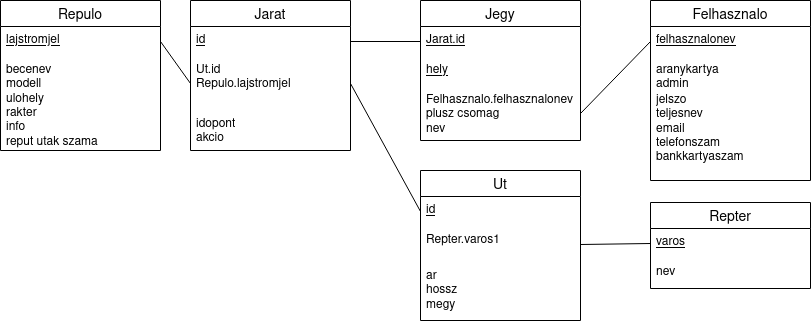

The diagram above was exported from draw.io. Its source (the exported page's mxGraphModel, read from the mxfile embedded in the PNG):
<mxGraphModel dx="992" dy="579" grid="1" gridSize="10" guides="1" tooltips="1" connect="1" arrows="1" fold="1" page="1" pageScale="1" pageWidth="850" pageHeight="1100" math="0" shadow="0">
  <root>
    <mxCell id="0" />
    <mxCell id="1" parent="0" />
    <mxCell id="lgrKN7xAIjQ8AgRbihTf-22" value="Felhasznalo" style="swimlane;fontStyle=0;childLayout=stackLayout;horizontal=1;startSize=26;horizontalStack=0;resizeParent=1;resizeParentMax=0;resizeLast=0;collapsible=1;marginBottom=0;align=center;fontSize=14;" parent="1" vertex="1">
      <mxGeometry x="660" y="20" width="160" height="180" as="geometry" />
    </mxCell>
    <mxCell id="lgrKN7xAIjQ8AgRbihTf-23" value="&lt;u&gt;felhasznalonev&lt;/u&gt;" style="text;strokeColor=none;fillColor=none;spacingLeft=4;spacingRight=4;overflow=hidden;rotatable=0;points=[[0,0.5],[1,0.5]];portConstraint=eastwest;fontSize=12;whiteSpace=wrap;html=1;" parent="lgrKN7xAIjQ8AgRbihTf-22" vertex="1">
      <mxGeometry y="26" width="160" height="30" as="geometry" />
    </mxCell>
    <mxCell id="lgrKN7xAIjQ8AgRbihTf-24" value="aranykartya&lt;br&gt;admin" style="text;strokeColor=none;fillColor=none;spacingLeft=4;spacingRight=4;overflow=hidden;rotatable=0;points=[[0,0.5],[1,0.5]];portConstraint=eastwest;fontSize=12;whiteSpace=wrap;html=1;" parent="lgrKN7xAIjQ8AgRbihTf-22" vertex="1">
      <mxGeometry y="56" width="160" height="30" as="geometry" />
    </mxCell>
    <mxCell id="lgrKN7xAIjQ8AgRbihTf-25" value="jelszo&lt;br&gt;teljesnev&lt;br&gt;&lt;div&gt;email&lt;/div&gt;&lt;div&gt;telefonszam&lt;br&gt;bankkartyaszam&lt;br&gt;&lt;/div&gt;" style="text;strokeColor=none;fillColor=none;spacingLeft=4;spacingRight=4;overflow=hidden;rotatable=0;points=[[0,0.5],[1,0.5]];portConstraint=eastwest;fontSize=12;whiteSpace=wrap;html=1;" parent="lgrKN7xAIjQ8AgRbihTf-22" vertex="1">
      <mxGeometry y="86" width="160" height="94" as="geometry" />
    </mxCell>
    <mxCell id="lgrKN7xAIjQ8AgRbihTf-32" value="Ut" style="swimlane;fontStyle=0;childLayout=stackLayout;horizontal=1;startSize=26;horizontalStack=0;resizeParent=1;resizeParentMax=0;resizeLast=0;collapsible=1;marginBottom=0;align=center;fontSize=14;" parent="1" vertex="1">
      <mxGeometry x="430" y="190" width="160" height="150" as="geometry" />
    </mxCell>
    <mxCell id="lgrKN7xAIjQ8AgRbihTf-33" value="&lt;u&gt;id&lt;/u&gt;" style="text;strokeColor=none;fillColor=none;spacingLeft=4;spacingRight=4;overflow=hidden;rotatable=0;points=[[0,0.5],[1,0.5]];portConstraint=eastwest;fontSize=12;whiteSpace=wrap;html=1;" parent="lgrKN7xAIjQ8AgRbihTf-32" vertex="1">
      <mxGeometry y="26" width="160" height="30" as="geometry" />
    </mxCell>
    <mxCell id="lgrKN7xAIjQ8AgRbihTf-34" value="Repter.varos1" style="text;strokeColor=none;fillColor=none;spacingLeft=4;spacingRight=4;overflow=hidden;rotatable=0;points=[[0,0.5],[1,0.5]];portConstraint=eastwest;fontSize=12;whiteSpace=wrap;html=1;" parent="lgrKN7xAIjQ8AgRbihTf-32" vertex="1">
      <mxGeometry y="56" width="160" height="36" as="geometry" />
    </mxCell>
    <mxCell id="lgrKN7xAIjQ8AgRbihTf-35" value="ar&lt;br&gt;hossz&lt;br&gt;megy" style="text;strokeColor=none;fillColor=none;spacingLeft=4;spacingRight=4;overflow=hidden;rotatable=0;points=[[0,0.5],[1,0.5]];portConstraint=eastwest;fontSize=12;whiteSpace=wrap;html=1;" parent="lgrKN7xAIjQ8AgRbihTf-32" vertex="1">
      <mxGeometry y="92" width="160" height="58" as="geometry" />
    </mxCell>
    <mxCell id="lgrKN7xAIjQ8AgRbihTf-36" value="Repter" style="swimlane;fontStyle=0;childLayout=stackLayout;horizontal=1;startSize=26;horizontalStack=0;resizeParent=1;resizeParentMax=0;resizeLast=0;collapsible=1;marginBottom=0;align=center;fontSize=14;" parent="1" vertex="1">
      <mxGeometry x="660" y="222" width="160" height="86" as="geometry" />
    </mxCell>
    <mxCell id="lgrKN7xAIjQ8AgRbihTf-37" value="&lt;u&gt;varos&lt;/u&gt;" style="text;strokeColor=none;fillColor=none;spacingLeft=4;spacingRight=4;overflow=hidden;rotatable=0;points=[[0,0.5],[1,0.5]];portConstraint=eastwest;fontSize=12;whiteSpace=wrap;html=1;" parent="lgrKN7xAIjQ8AgRbihTf-36" vertex="1">
      <mxGeometry y="26" width="160" height="30" as="geometry" />
    </mxCell>
    <mxCell id="lgrKN7xAIjQ8AgRbihTf-38" value="nev" style="text;strokeColor=none;fillColor=none;spacingLeft=4;spacingRight=4;overflow=hidden;rotatable=0;points=[[0,0.5],[1,0.5]];portConstraint=eastwest;fontSize=12;whiteSpace=wrap;html=1;" parent="lgrKN7xAIjQ8AgRbihTf-36" vertex="1">
      <mxGeometry y="56" width="160" height="30" as="geometry" />
    </mxCell>
    <mxCell id="lgrKN7xAIjQ8AgRbihTf-40" value="Jarat" style="swimlane;fontStyle=0;childLayout=stackLayout;horizontal=1;startSize=26;horizontalStack=0;resizeParent=1;resizeParentMax=0;resizeLast=0;collapsible=1;marginBottom=0;align=center;fontSize=14;" parent="1" vertex="1">
      <mxGeometry x="200" y="20" width="160" height="150" as="geometry" />
    </mxCell>
    <mxCell id="lgrKN7xAIjQ8AgRbihTf-41" value="&lt;u&gt;id&lt;/u&gt;" style="text;strokeColor=none;fillColor=none;spacingLeft=4;spacingRight=4;overflow=hidden;rotatable=0;points=[[0,0.5],[1,0.5]];portConstraint=eastwest;fontSize=12;whiteSpace=wrap;html=1;" parent="lgrKN7xAIjQ8AgRbihTf-40" vertex="1">
      <mxGeometry y="26" width="160" height="30" as="geometry" />
    </mxCell>
    <mxCell id="lgrKN7xAIjQ8AgRbihTf-42" value="Ut.id&lt;br&gt;Repulo.lajstromjel" style="text;strokeColor=none;fillColor=none;spacingLeft=4;spacingRight=4;overflow=hidden;rotatable=0;points=[[0,0.5],[1,0.5]];portConstraint=eastwest;fontSize=12;whiteSpace=wrap;html=1;" parent="lgrKN7xAIjQ8AgRbihTf-40" vertex="1">
      <mxGeometry y="56" width="160" height="54" as="geometry" />
    </mxCell>
    <mxCell id="lgrKN7xAIjQ8AgRbihTf-43" value="idopont&lt;br&gt;akcio" style="text;strokeColor=none;fillColor=none;spacingLeft=4;spacingRight=4;overflow=hidden;rotatable=0;points=[[0,0.5],[1,0.5]];portConstraint=eastwest;fontSize=12;whiteSpace=wrap;html=1;" parent="lgrKN7xAIjQ8AgRbihTf-40" vertex="1">
      <mxGeometry y="110" width="160" height="40" as="geometry" />
    </mxCell>
    <mxCell id="lgrKN7xAIjQ8AgRbihTf-57" value="Repulo" style="swimlane;fontStyle=0;childLayout=stackLayout;horizontal=1;startSize=26;horizontalStack=0;resizeParent=1;resizeParentMax=0;resizeLast=0;collapsible=1;marginBottom=0;align=center;fontSize=14;" parent="1" vertex="1">
      <mxGeometry x="10" y="20" width="160" height="150" as="geometry" />
    </mxCell>
    <mxCell id="lgrKN7xAIjQ8AgRbihTf-58" value="&lt;u&gt;lajstromjel&lt;/u&gt;" style="text;strokeColor=none;fillColor=none;spacingLeft=4;spacingRight=4;overflow=hidden;rotatable=0;points=[[0,0.5],[1,0.5]];portConstraint=eastwest;fontSize=12;whiteSpace=wrap;html=1;" parent="lgrKN7xAIjQ8AgRbihTf-57" vertex="1">
      <mxGeometry y="26" width="160" height="30" as="geometry" />
    </mxCell>
    <mxCell id="lgrKN7xAIjQ8AgRbihTf-59" value="becenev&lt;br&gt;modell&lt;br&gt;ulohely&lt;br&gt;rakter&lt;br&gt;info&lt;br&gt;reput utak szama" style="text;strokeColor=none;fillColor=none;spacingLeft=4;spacingRight=4;overflow=hidden;rotatable=0;points=[[0,0.5],[1,0.5]];portConstraint=eastwest;fontSize=12;whiteSpace=wrap;html=1;" parent="lgrKN7xAIjQ8AgRbihTf-57" vertex="1">
      <mxGeometry y="56" width="160" height="94" as="geometry" />
    </mxCell>
    <mxCell id="lgrKN7xAIjQ8AgRbihTf-65" value="Jegy" style="swimlane;fontStyle=0;childLayout=stackLayout;horizontal=1;startSize=26;horizontalStack=0;resizeParent=1;resizeParentMax=0;resizeLast=0;collapsible=1;marginBottom=0;align=center;fontSize=14;" parent="1" vertex="1">
      <mxGeometry x="430" y="20" width="160" height="140" as="geometry" />
    </mxCell>
    <mxCell id="lgrKN7xAIjQ8AgRbihTf-66" value="&lt;u&gt;Jarat.id&lt;/u&gt;" style="text;strokeColor=none;fillColor=none;spacingLeft=4;spacingRight=4;overflow=hidden;rotatable=0;points=[[0,0.5],[1,0.5]];portConstraint=eastwest;fontSize=12;whiteSpace=wrap;html=1;" parent="lgrKN7xAIjQ8AgRbihTf-65" vertex="1">
      <mxGeometry y="26" width="160" height="30" as="geometry" />
    </mxCell>
    <mxCell id="lgrKN7xAIjQ8AgRbihTf-67" value="&lt;u&gt;hely&lt;/u&gt;" style="text;strokeColor=none;fillColor=none;spacingLeft=4;spacingRight=4;overflow=hidden;rotatable=0;points=[[0,0.5],[1,0.5]];portConstraint=eastwest;fontSize=12;whiteSpace=wrap;html=1;" parent="lgrKN7xAIjQ8AgRbihTf-65" vertex="1">
      <mxGeometry y="56" width="160" height="30" as="geometry" />
    </mxCell>
    <mxCell id="lgrKN7xAIjQ8AgRbihTf-68" value="Felhasznalo.felhasznalonev&lt;br&gt;plusz csomag&lt;br&gt;nev" style="text;strokeColor=none;fillColor=none;spacingLeft=4;spacingRight=4;overflow=hidden;rotatable=0;points=[[0,0.5],[1,0.5]];portConstraint=eastwest;fontSize=12;whiteSpace=wrap;html=1;" parent="lgrKN7xAIjQ8AgRbihTf-65" vertex="1">
      <mxGeometry y="86" width="160" height="54" as="geometry" />
    </mxCell>
    <mxCell id="lgrKN7xAIjQ8AgRbihTf-70" value="" style="endArrow=none;html=1;rounded=0;entryX=0;entryY=0.5;entryDx=0;entryDy=0;exitX=1;exitY=0.5;exitDx=0;exitDy=0;" parent="1" target="lgrKN7xAIjQ8AgRbihTf-37" edge="1" source="lgrKN7xAIjQ8AgRbihTf-34">
      <mxGeometry relative="1" as="geometry">
        <mxPoint x="590" y="90" as="sourcePoint" />
        <mxPoint x="690" y="190" as="targetPoint" />
      </mxGeometry>
    </mxCell>
    <mxCell id="lgrKN7xAIjQ8AgRbihTf-74" value="" style="endArrow=none;html=1;rounded=0;exitX=1;exitY=0.5;exitDx=0;exitDy=0;entryX=0;entryY=0.5;entryDx=0;entryDy=0;" parent="1" source="lgrKN7xAIjQ8AgRbihTf-68" target="lgrKN7xAIjQ8AgRbihTf-23" edge="1">
      <mxGeometry relative="1" as="geometry">
        <mxPoint x="480" y="440" as="sourcePoint" />
        <mxPoint x="640" y="440" as="targetPoint" />
      </mxGeometry>
    </mxCell>
    <mxCell id="lgrKN7xAIjQ8AgRbihTf-75" value="" style="endArrow=none;html=1;rounded=0;exitX=0;exitY=0.5;exitDx=0;exitDy=0;entryX=1;entryY=0.5;entryDx=0;entryDy=0;" parent="1" source="lgrKN7xAIjQ8AgRbihTf-66" target="lgrKN7xAIjQ8AgRbihTf-41" edge="1">
      <mxGeometry relative="1" as="geometry">
        <mxPoint x="490" y="460" as="sourcePoint" />
        <mxPoint x="650" y="460" as="targetPoint" />
      </mxGeometry>
    </mxCell>
    <mxCell id="lgrKN7xAIjQ8AgRbihTf-76" value="" style="endArrow=none;html=1;rounded=0;exitX=1;exitY=0.5;exitDx=0;exitDy=0;entryX=0;entryY=0.5;entryDx=0;entryDy=0;" parent="1" source="lgrKN7xAIjQ8AgRbihTf-58" target="lgrKN7xAIjQ8AgRbihTf-42" edge="1">
      <mxGeometry relative="1" as="geometry">
        <mxPoint x="80" y="450" as="sourcePoint" />
        <mxPoint x="240" y="450" as="targetPoint" />
      </mxGeometry>
    </mxCell>
    <mxCell id="lgrKN7xAIjQ8AgRbihTf-78" value="" style="endArrow=none;html=1;rounded=0;exitX=1;exitY=0.5;exitDx=0;exitDy=0;entryX=0;entryY=0.5;entryDx=0;entryDy=0;" parent="1" source="lgrKN7xAIjQ8AgRbihTf-42" target="lgrKN7xAIjQ8AgRbihTf-33" edge="1">
      <mxGeometry relative="1" as="geometry">
        <mxPoint x="80" y="460" as="sourcePoint" />
        <mxPoint x="240" y="460" as="targetPoint" />
      </mxGeometry>
    </mxCell>
  </root>
</mxGraphModel>